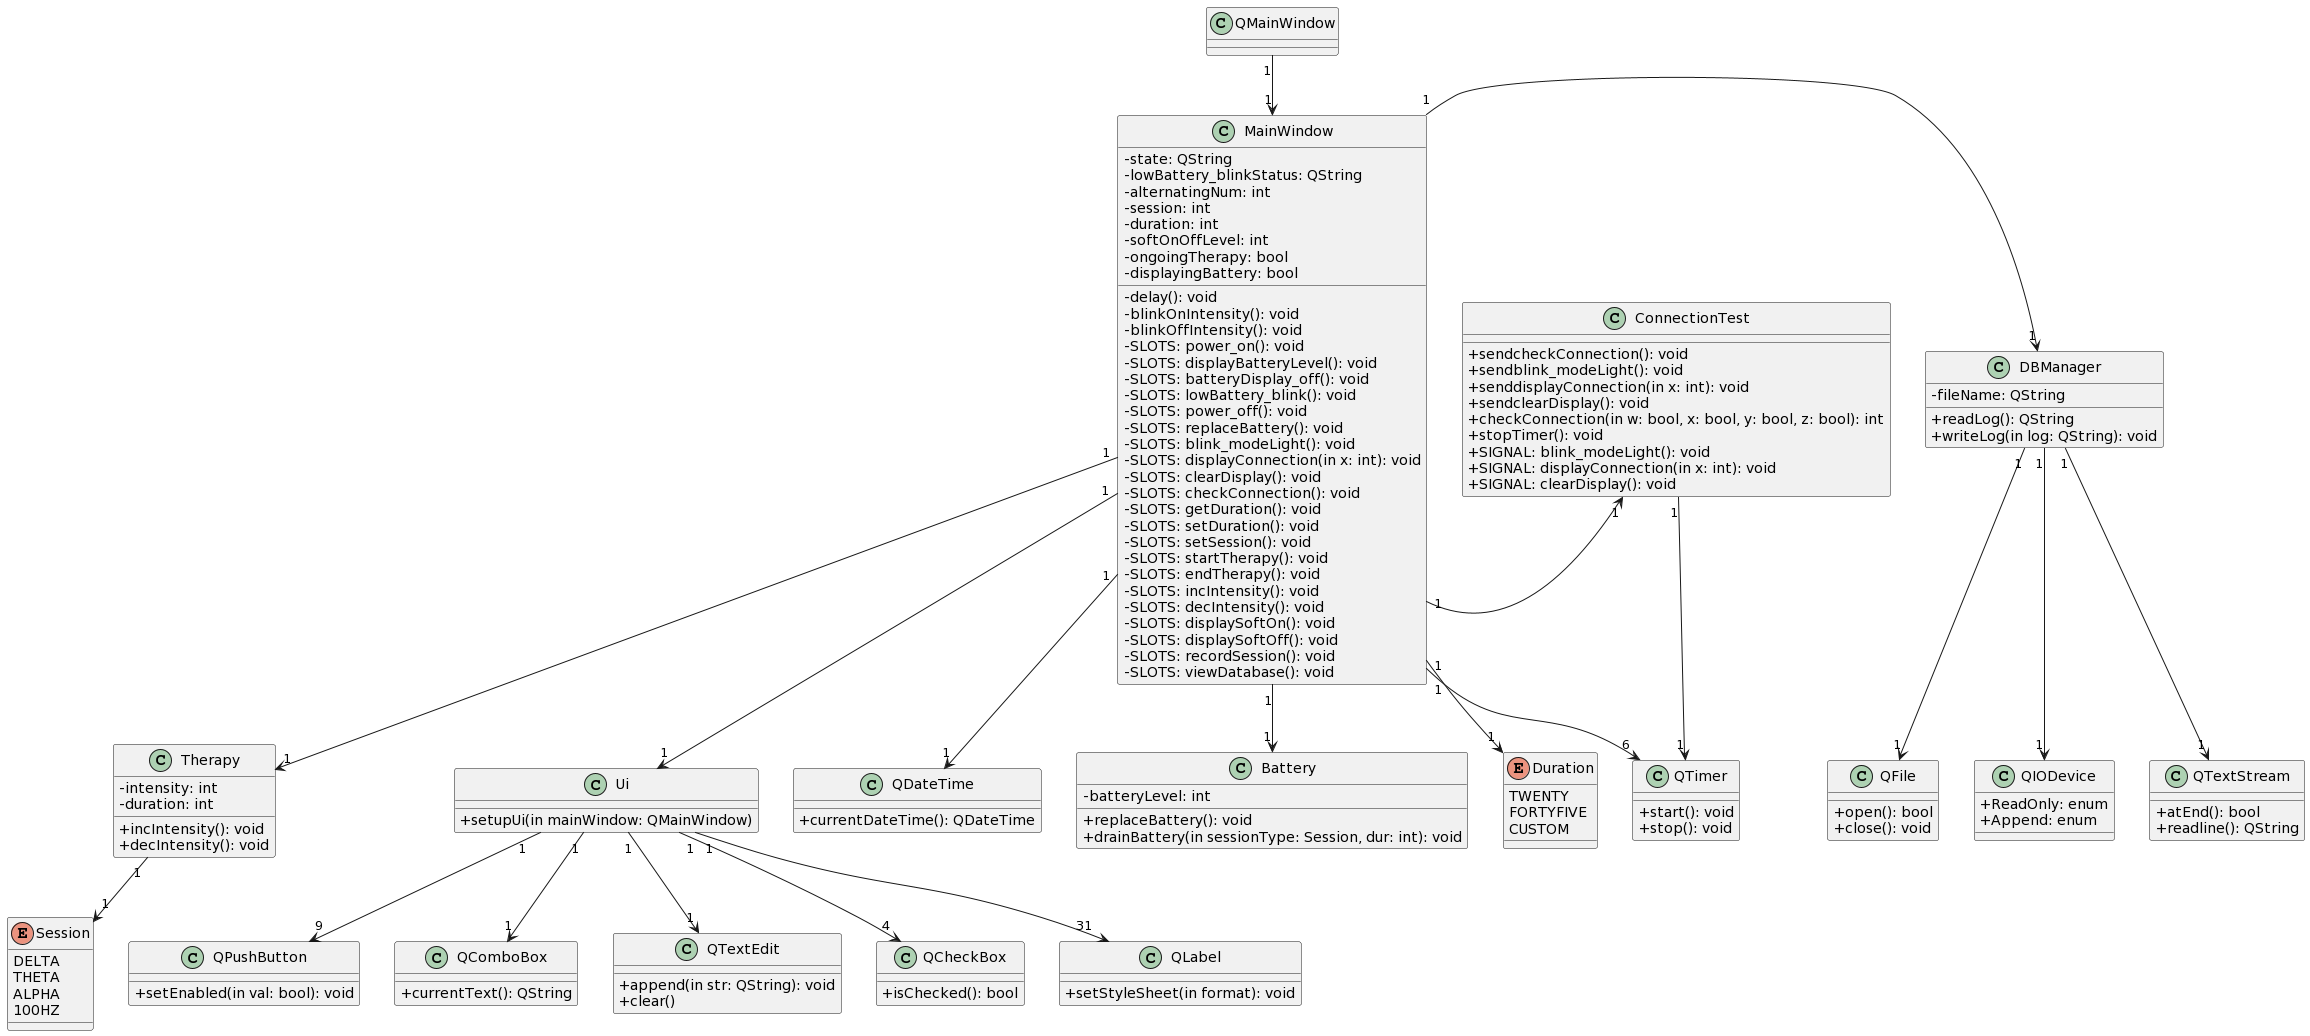

The diagram above was rendered by PlantUML. Its source (embedded in the PNG):
@startuml
skinparam classAttributeIconSize 0

class MainWindow {
-state: QString
-lowBattery_blinkStatus: QString
-alternatingNum: int
-session: int
-duration: int
-softOnOffLevel: int
-ongoingTherapy: bool
-displayingBattery: bool
-delay(): void
-blinkOnIntensity(): void
-blinkOffIntensity(): void
-SLOTS: power_on(): void
-SLOTS: displayBatteryLevel(): void
-SLOTS: batteryDisplay_off(): void
-SLOTS: lowBattery_blink(): void
-SLOTS: power_off(): void
-SLOTS: replaceBattery(): void
-SLOTS: blink_modeLight(): void
-SLOTS: displayConnection(in x: int): void
-SLOTS: clearDisplay(): void
-SLOTS: checkConnection(): void
-SLOTS: getDuration(): void
-SLOTS: setDuration(): void
-SLOTS: setSession(): void
-SLOTS: startTherapy(): void
-SLOTS: endTherapy(): void
-SLOTS: incIntensity(): void
-SLOTS: decIntensity(): void
-SLOTS: displaySoftOn(): void
-SLOTS: displaySoftOff(): void
-SLOTS: recordSession(): void
-SLOTS: viewDatabase(): void
}

class QLabel{
+setStyleSheet(in format): void
}

class QPushButton{
+setEnabled(in val: bool): void
}

class QComboBox{
+currentText(): QString
}

class QTextEdit{
+append(in str: QString): void
+clear()
}

class QCheckBox{
+isChecked(): bool
}

class QDateTime {
+currentDateTime(): QDateTime
}

class Battery{
-batteryLevel: int
+replaceBattery(): void
+drainBattery(in sessionType: Session, dur: int): void
}

class DBManager{
-fileName: QString
+readLog(): QString
+writeLog(in log: QString): void
}

enum Session{
DELTA
THETA
ALPHA
100HZ
}

enum Duration{
TWENTY
FORTYFIVE
CUSTOM
}

class Therapy{
-intensity: int
-duration: int
+incIntensity(): void
+decIntensity(): void
}

class ConnectionTest {
+sendcheckConnection(): void
+sendblink_modeLight(): void
+senddisplayConnection(in x: int): void
+sendclearDisplay(): void
+checkConnection(in w: bool, x: bool, y: bool, z: bool): int
+stopTimer(): void
+SIGNAL: blink_modeLight(): void
+SIGNAL: displayConnection(in x: int): void
+SIGNAL: clearDisplay(): void
}

class QTimer {
+start(): void
+stop(): void
}

class QMainWindow {
}

class Ui {
+setupUi(in mainWindow: QMainWindow)
}

class QFile{
+open(): bool
+close(): void
}

class QIODevice{
+ReadOnly: enum
+Append: enum
}

class QTextStream{
+atEnd(): bool
+readline(): QString
}

QMainWindow "1" --> "1" MainWindow

MainWindow "1" --> "1" Therapy
MainWindow "1" --> "1" Duration
MainWindow "1" --> "1" Battery
MainWindow "1" --> "1" DBManager
MainWindow "1" --> "1" ConnectionTest
MainWindow "1" --> "1" Ui 
MainWindow "1" --> "6" QTimer
MainWindow "1" --> "1" QDateTime

Ui "1" --> "1" QTextEdit
Ui "1" --> "4" QCheckBox
Ui "1" --> "31" QLabel
Ui "1" --> "9" QPushButton
Ui "1" --> "1" QComboBox

Therapy "1" --> "1" Session

ConnectionTest"1" --> "1" QTimer

DBManager"1" --> "1" QTextStream
DBManager"1" --> "1" QFile
DBManager"1" --> "1" QIODevice

MainWindow -[hidden]> ConnectionTest
DBManager -[hidden]> MainWindow
@enduml